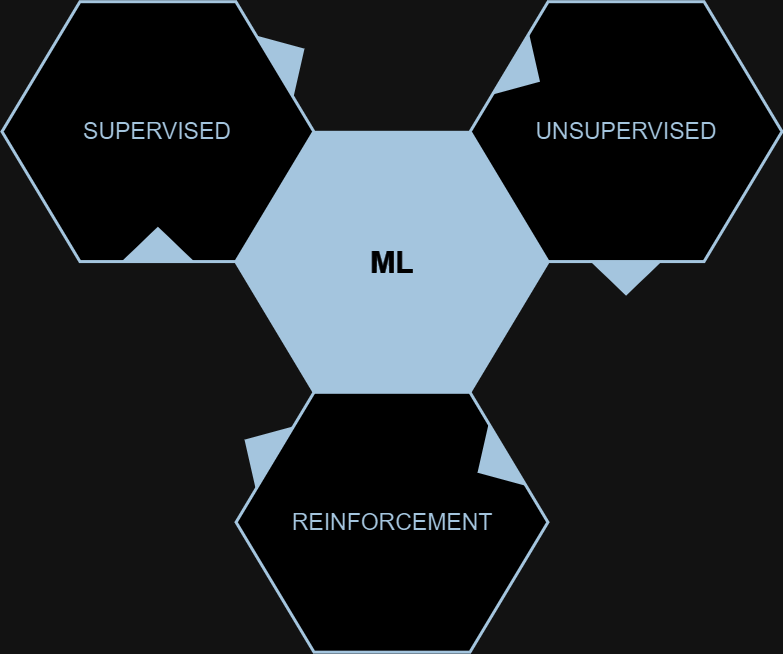

The diagram above was exported from draw.io. Its source (the exported page's mxGraphModel, read from the mxfile embedded in the PNG):
<mxGraphModel dx="2731" dy="-1390" grid="1" gridSize="10" guides="1" tooltips="1" connect="1" arrows="1" fold="1" page="1" pageScale="1" pageWidth="1169" pageHeight="827" background="none" math="0" shadow="0">
  <root>
    <mxCell id="0" />
    <mxCell id="1" parent="0" />
    <mxCell id="644" value="&lt;font color=&quot;#ffffff&quot;&gt;&lt;span style=&quot;font-size: 30px;&quot;&gt;&lt;b&gt;ML&lt;/b&gt;&lt;/span&gt;&lt;/font&gt;" style="shape=hexagon;perimeter=hexagonPerimeter2;whiteSpace=wrap;html=1;shadow=0;labelBackgroundColor=none;strokeColor=#23445D;fillColor=#23445D;gradientColor=none;fontFamily=Helvetica;fontSize=23;fontColor=#23445d;align=center;strokeWidth=3;" parent="1" vertex="1">
      <mxGeometry x="428.57894736842115" y="2764.7982456140344" width="311.84210526315786" height="259.86842105263156" as="geometry" />
    </mxCell>
    <mxCell id="645" value="" style="triangle;whiteSpace=wrap;html=1;shadow=0;labelBackgroundColor=none;strokeColor=none;fillColor=#FFFFFF;fontFamily=Helvetica;fontSize=17;fontColor=#23445d;align=center;rotation=90;gradientColor=none;flipV=1;flipH=1;opacity=20;" parent="1" vertex="1">
      <mxGeometry x="309.5" y="2782.6666666666665" width="72" height="152" as="geometry" />
    </mxCell>
    <mxCell id="647" value="UNSUPERVISED" style="shape=hexagon;perimeter=hexagonPerimeter2;whiteSpace=wrap;html=1;shadow=0;labelBackgroundColor=none;strokeColor=#23445D;fillColor=#FFFFFF;gradientColor=none;fontFamily=Helvetica;fontSize=23;fontColor=#23445d;align=center;strokeWidth=3;" parent="1" vertex="1">
      <mxGeometry x="662.6578947368422" y="2634.1995614035086" width="311.84210526315786" height="259.86842105263156" as="geometry" />
    </mxCell>
    <mxCell id="649" value="REINFORCEMENT" style="shape=hexagon;perimeter=hexagonPerimeter2;whiteSpace=wrap;html=1;shadow=0;labelBackgroundColor=none;strokeColor=#23445D;fillColor=#FFFFFF;gradientColor=none;fontFamily=Helvetica;fontSize=23;fontColor=#23445d;align=center;strokeWidth=3;" parent="1" vertex="1">
      <mxGeometry x="428.57894736842115" y="3024.7982456140344" width="311.84210526315786" height="259.86842105263156" as="geometry" />
    </mxCell>
    <mxCell id="651" value="SUPERVISED" style="shape=hexagon;perimeter=hexagonPerimeter2;whiteSpace=wrap;html=1;shadow=0;labelBackgroundColor=none;strokeColor=#23445D;fillColor=#ffffff;gradientColor=none;fontFamily=Helvetica;fontSize=23;fontColor=#23445D;align=center;strokeWidth=3;" parent="1" vertex="1">
      <mxGeometry x="194.5000000000001" y="2634.1995614035086" width="311.84210526315786" height="259.86842105263156" as="geometry" />
    </mxCell>
    <mxCell id="652" value="" style="triangle;whiteSpace=wrap;html=1;shadow=0;labelBackgroundColor=none;strokeColor=none;fillColor=#23445D;fontFamily=Helvetica;fontSize=17;fontColor=#23445d;align=center;rotation=31;gradientColor=none;strokeWidth=3;" parent="1" vertex="1">
      <mxGeometry x="700" y="2668.6666666666665" width="35" height="73" as="geometry" />
    </mxCell>
    <mxCell id="653" value="" style="triangle;whiteSpace=wrap;html=1;shadow=0;labelBackgroundColor=none;strokeColor=none;fillColor=#23445D;fontFamily=Helvetica;fontSize=17;fontColor=#23445d;align=center;rotation=31;gradientColor=none;flipH=1;strokeWidth=3;" parent="1" vertex="1">
      <mxGeometry x="434.5" y="3044.666666666666" width="35" height="73" as="geometry" />
    </mxCell>
    <mxCell id="654" value="" style="triangle;whiteSpace=wrap;html=1;shadow=0;labelBackgroundColor=none;strokeColor=none;fillColor=#23445D;fontFamily=Helvetica;fontSize=17;fontColor=#23445d;align=center;rotation=329;gradientColor=none;strokeWidth=3;" parent="1" vertex="1">
      <mxGeometry x="464.5" y="2653.6666666666665" width="35" height="73" as="geometry" />
    </mxCell>
    <mxCell id="655" value="" style="triangle;whiteSpace=wrap;html=1;shadow=0;labelBackgroundColor=none;strokeColor=none;fillColor=#23445D;fontFamily=Helvetica;fontSize=17;fontColor=#23445d;align=center;rotation=329;gradientColor=none;flipH=1;strokeWidth=3;" parent="1" vertex="1">
      <mxGeometry x="667.5" y="3059.666666666666" width="35" height="73" as="geometry" />
    </mxCell>
    <mxCell id="656" value="" style="triangle;whiteSpace=wrap;html=1;shadow=0;labelBackgroundColor=none;strokeColor=none;fillColor=#23445D;fontFamily=Helvetica;fontSize=17;fontColor=#23445d;align=center;rotation=90;gradientColor=none;strokeWidth=3;" parent="1" vertex="1">
      <mxGeometry x="801.078947368421" y="2874.1666666666665" width="35" height="73" as="geometry" />
    </mxCell>
    <mxCell id="657" value="" style="triangle;whiteSpace=wrap;html=1;shadow=0;labelBackgroundColor=none;strokeColor=none;fillColor=#23445D;fontFamily=Helvetica;fontSize=17;fontColor=#23445d;align=center;rotation=90;gradientColor=none;flipH=1;strokeWidth=3;" parent="1" vertex="1">
      <mxGeometry x="332.92105263157896" y="2840.1666666666665" width="35" height="73" as="geometry" />
    </mxCell>
  </root>
</mxGraphModel>